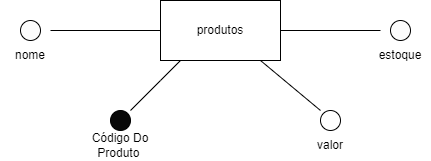

The diagram above was exported from draw.io. Its source (the exported page's mxGraphModel, read from the mxfile embedded in the PNG):
<mxGraphModel dx="1102" dy="614" grid="1" gridSize="10" guides="1" tooltips="1" connect="1" arrows="1" fold="1" page="1" pageScale="1" pageWidth="827" pageHeight="1169" math="0" shadow="0">
  <root>
    <mxCell id="0" />
    <mxCell id="1" parent="0" />
    <mxCell id="GwL15yt7J77UQjaeHKph-1" value="produtos" style="rounded=0;whiteSpace=wrap;html=1;" vertex="1" parent="1">
      <mxGeometry x="360" y="180" width="120" height="60" as="geometry" />
    </mxCell>
    <mxCell id="GwL15yt7J77UQjaeHKph-2" value="" style="endArrow=none;html=1;rounded=0;" edge="1" parent="1">
      <mxGeometry width="50" height="50" relative="1" as="geometry">
        <mxPoint x="330" y="290" as="sourcePoint" />
        <mxPoint x="380" y="240" as="targetPoint" />
        <Array as="points">
          <mxPoint x="360" y="260" />
        </Array>
      </mxGeometry>
    </mxCell>
    <mxCell id="GwL15yt7J77UQjaeHKph-3" value="" style="ellipse;whiteSpace=wrap;html=1;aspect=fixed;fillColor=#080808;" vertex="1" parent="1">
      <mxGeometry x="310" y="290" width="20" height="20" as="geometry" />
    </mxCell>
    <mxCell id="GwL15yt7J77UQjaeHKph-4" value="Código Do Produto&amp;nbsp;" style="text;html=1;strokeColor=none;fillColor=none;align=center;verticalAlign=middle;whiteSpace=wrap;rounded=0;" vertex="1" parent="1">
      <mxGeometry x="290" y="310" width="60" height="30" as="geometry" />
    </mxCell>
    <mxCell id="GwL15yt7J77UQjaeHKph-5" value="" style="endArrow=none;html=1;rounded=0;exitX=1;exitY=0.5;exitDx=0;exitDy=0;" edge="1" parent="1" source="GwL15yt7J77UQjaeHKph-1">
      <mxGeometry width="50" height="50" relative="1" as="geometry">
        <mxPoint x="490" y="240" as="sourcePoint" />
        <mxPoint x="580" y="210" as="targetPoint" />
      </mxGeometry>
    </mxCell>
    <mxCell id="GwL15yt7J77UQjaeHKph-6" value="" style="ellipse;whiteSpace=wrap;html=1;aspect=fixed;fillColor=#FCFCFC;" vertex="1" parent="1">
      <mxGeometry x="590" y="200" width="20" height="20" as="geometry" />
    </mxCell>
    <mxCell id="GwL15yt7J77UQjaeHKph-7" value="estoque" style="text;html=1;strokeColor=none;fillColor=none;align=center;verticalAlign=middle;whiteSpace=wrap;rounded=0;" vertex="1" parent="1">
      <mxGeometry x="570" y="220" width="60" height="30" as="geometry" />
    </mxCell>
    <mxCell id="GwL15yt7J77UQjaeHKph-8" value="" style="ellipse;whiteSpace=wrap;html=1;aspect=fixed;fillColor=#FCFCFC;" vertex="1" parent="1">
      <mxGeometry x="220" y="200" width="20" height="20" as="geometry" />
    </mxCell>
    <mxCell id="GwL15yt7J77UQjaeHKph-9" value="" style="endArrow=none;html=1;rounded=0;" edge="1" parent="1">
      <mxGeometry width="50" height="50" relative="1" as="geometry">
        <mxPoint x="250" y="210" as="sourcePoint" />
        <mxPoint x="360" y="210" as="targetPoint" />
      </mxGeometry>
    </mxCell>
    <mxCell id="GwL15yt7J77UQjaeHKph-10" value="" style="endArrow=none;html=1;rounded=0;" edge="1" parent="1">
      <mxGeometry width="50" height="50" relative="1" as="geometry">
        <mxPoint x="520" y="290" as="sourcePoint" />
        <mxPoint x="460" y="240" as="targetPoint" />
      </mxGeometry>
    </mxCell>
    <mxCell id="GwL15yt7J77UQjaeHKph-11" value="" style="ellipse;whiteSpace=wrap;html=1;aspect=fixed;fillColor=#FFFFFF;" vertex="1" parent="1">
      <mxGeometry x="520" y="290" width="20" height="20" as="geometry" />
    </mxCell>
    <mxCell id="GwL15yt7J77UQjaeHKph-12" value="valor" style="text;html=1;strokeColor=none;fillColor=none;align=center;verticalAlign=middle;whiteSpace=wrap;rounded=0;" vertex="1" parent="1">
      <mxGeometry x="500" y="310" width="60" height="30" as="geometry" />
    </mxCell>
    <mxCell id="GwL15yt7J77UQjaeHKph-13" value="nome" style="text;html=1;strokeColor=none;fillColor=none;align=center;verticalAlign=middle;whiteSpace=wrap;rounded=0;" vertex="1" parent="1">
      <mxGeometry x="200" y="220" width="60" height="30" as="geometry" />
    </mxCell>
  </root>
</mxGraphModel>